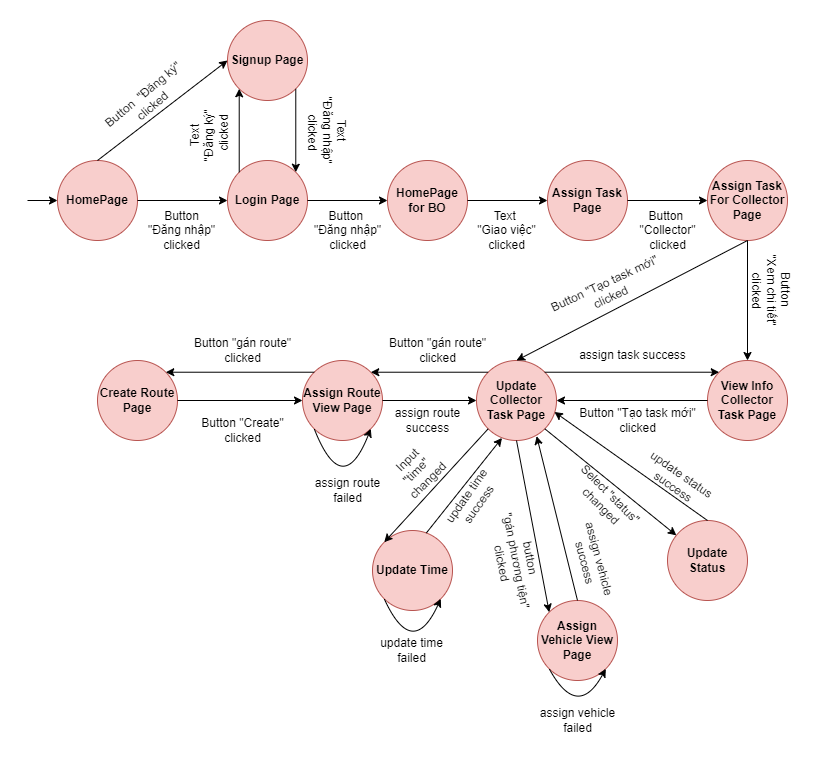

The diagram above was exported from draw.io. Its source (the exported page's mxGraphModel, read from the mxfile embedded in the PNG):
<mxGraphModel dx="1138" dy="604" grid="1" gridSize="10" guides="1" tooltips="1" connect="1" arrows="1" fold="1" page="1" pageScale="1" pageWidth="1100" pageHeight="850" math="0" shadow="0">
  <root>
    <mxCell id="0" />
    <mxCell id="1" parent="0" />
    <mxCell id="MOJb6c446lhJrKuRKudn-1" value="HomePage" style="ellipse;whiteSpace=wrap;html=1;aspect=fixed;fillColor=#f8cecc;strokeColor=#b85450;fontStyle=1" parent="1" vertex="1">
      <mxGeometry x="70" y="280" width="80" height="80" as="geometry" />
    </mxCell>
    <mxCell id="MOJb6c446lhJrKuRKudn-2" value="Login Page" style="ellipse;whiteSpace=wrap;html=1;aspect=fixed;fillColor=#f8cecc;strokeColor=#b85450;fontStyle=1" parent="1" vertex="1">
      <mxGeometry x="240" y="280" width="80" height="80" as="geometry" />
    </mxCell>
    <mxCell id="MOJb6c446lhJrKuRKudn-3" value="HomePage for BO" style="ellipse;whiteSpace=wrap;html=1;aspect=fixed;fillColor=#f8cecc;strokeColor=#b85450;fontStyle=1" parent="1" vertex="1">
      <mxGeometry x="400" y="280" width="80" height="80" as="geometry" />
    </mxCell>
    <mxCell id="MOJb6c446lhJrKuRKudn-4" value="Signup Page" style="ellipse;whiteSpace=wrap;html=1;aspect=fixed;fillColor=#f8cecc;strokeColor=#b85450;fontStyle=1" parent="1" vertex="1">
      <mxGeometry x="240" y="140" width="80" height="80" as="geometry" />
    </mxCell>
    <mxCell id="MOJb6c446lhJrKuRKudn-5" value="Assign Task Page" style="ellipse;whiteSpace=wrap;html=1;aspect=fixed;fillColor=#f8cecc;strokeColor=#b85450;fontStyle=1" parent="1" vertex="1">
      <mxGeometry x="560" y="280" width="80" height="80" as="geometry" />
    </mxCell>
    <mxCell id="MOJb6c446lhJrKuRKudn-6" value="Assign Task For Collector Page" style="ellipse;whiteSpace=wrap;html=1;aspect=fixed;fillColor=#f8cecc;strokeColor=#b85450;fontStyle=1" parent="1" vertex="1">
      <mxGeometry x="720" y="280" width="80" height="80" as="geometry" />
    </mxCell>
    <mxCell id="MOJb6c446lhJrKuRKudn-8" value="View Info Collector Task Page" style="ellipse;whiteSpace=wrap;html=1;aspect=fixed;fillColor=#f8cecc;strokeColor=#b85450;fontStyle=1" parent="1" vertex="1">
      <mxGeometry x="720" y="480" width="80" height="80" as="geometry" />
    </mxCell>
    <mxCell id="MOJb6c446lhJrKuRKudn-10" value="Update Collector Task Page" style="ellipse;whiteSpace=wrap;html=1;aspect=fixed;fillColor=#f8cecc;strokeColor=#b85450;fontStyle=1" parent="1" vertex="1">
      <mxGeometry x="489" y="480" width="80" height="80" as="geometry" />
    </mxCell>
    <mxCell id="MOJb6c446lhJrKuRKudn-15" value="Assign Vehicle View Page" style="ellipse;whiteSpace=wrap;html=1;aspect=fixed;fillColor=#f8cecc;strokeColor=#b85450;fontStyle=1" parent="1" vertex="1">
      <mxGeometry x="550" y="720" width="80" height="80" as="geometry" />
    </mxCell>
    <mxCell id="MOJb6c446lhJrKuRKudn-16" value="Assign Route View Page" style="ellipse;whiteSpace=wrap;html=1;aspect=fixed;fillColor=#f8cecc;strokeColor=#b85450;fontStyle=1" parent="1" vertex="1">
      <mxGeometry x="315" y="480" width="80" height="80" as="geometry" />
    </mxCell>
    <mxCell id="MOJb6c446lhJrKuRKudn-17" value="Create Route Page" style="ellipse;whiteSpace=wrap;html=1;aspect=fixed;fillColor=#f8cecc;strokeColor=#b85450;fontStyle=1" parent="1" vertex="1">
      <mxGeometry x="110" y="480" width="80" height="80" as="geometry" />
    </mxCell>
    <mxCell id="MOJb6c446lhJrKuRKudn-19" value="" style="endArrow=classic;html=1;rounded=0;" parent="1" target="MOJb6c446lhJrKuRKudn-1" edge="1">
      <mxGeometry width="50" height="50" relative="1" as="geometry">
        <mxPoint x="40" y="320" as="sourcePoint" />
        <mxPoint x="80" y="320" as="targetPoint" />
      </mxGeometry>
    </mxCell>
    <mxCell id="MOJb6c446lhJrKuRKudn-22" value="" style="endArrow=classic;html=1;rounded=0;exitX=1;exitY=0.5;exitDx=0;exitDy=0;" parent="1" source="MOJb6c446lhJrKuRKudn-1" target="MOJb6c446lhJrKuRKudn-2" edge="1">
      <mxGeometry width="50" height="50" relative="1" as="geometry">
        <mxPoint x="350" y="390" as="sourcePoint" />
        <mxPoint x="400" y="340" as="targetPoint" />
      </mxGeometry>
    </mxCell>
    <mxCell id="MOJb6c446lhJrKuRKudn-23" value="" style="endArrow=classic;html=1;rounded=0;exitX=0.5;exitY=0;exitDx=0;exitDy=0;entryX=0;entryY=0.5;entryDx=0;entryDy=0;" parent="1" source="MOJb6c446lhJrKuRKudn-1" target="MOJb6c446lhJrKuRKudn-4" edge="1">
      <mxGeometry width="50" height="50" relative="1" as="geometry">
        <mxPoint x="170" y="210" as="sourcePoint" />
        <mxPoint x="250" y="210" as="targetPoint" />
      </mxGeometry>
    </mxCell>
    <mxCell id="MOJb6c446lhJrKuRKudn-24" value="" style="endArrow=classic;html=1;rounded=0;exitX=1;exitY=1;exitDx=0;exitDy=0;entryX=1;entryY=0;entryDx=0;entryDy=0;" parent="1" source="MOJb6c446lhJrKuRKudn-4" target="MOJb6c446lhJrKuRKudn-2" edge="1">
      <mxGeometry width="50" height="50" relative="1" as="geometry">
        <mxPoint x="180" y="220" as="sourcePoint" />
        <mxPoint x="260" y="220" as="targetPoint" />
      </mxGeometry>
    </mxCell>
    <mxCell id="MOJb6c446lhJrKuRKudn-25" value="" style="endArrow=classic;html=1;rounded=0;exitX=1;exitY=0.5;exitDx=0;exitDy=0;entryX=0;entryY=0.5;entryDx=0;entryDy=0;" parent="1" source="MOJb6c446lhJrKuRKudn-2" target="MOJb6c446lhJrKuRKudn-3" edge="1">
      <mxGeometry width="50" height="50" relative="1" as="geometry">
        <mxPoint x="190" y="350" as="sourcePoint" />
        <mxPoint x="270" y="350" as="targetPoint" />
      </mxGeometry>
    </mxCell>
    <mxCell id="MOJb6c446lhJrKuRKudn-26" value="" style="endArrow=classic;html=1;rounded=0;exitX=1;exitY=0.5;exitDx=0;exitDy=0;entryX=0;entryY=0.5;entryDx=0;entryDy=0;" parent="1" source="MOJb6c446lhJrKuRKudn-3" target="MOJb6c446lhJrKuRKudn-5" edge="1">
      <mxGeometry width="50" height="50" relative="1" as="geometry">
        <mxPoint x="200" y="360" as="sourcePoint" />
        <mxPoint x="280" y="360" as="targetPoint" />
      </mxGeometry>
    </mxCell>
    <mxCell id="MOJb6c446lhJrKuRKudn-27" value="" style="endArrow=classic;html=1;rounded=0;exitX=1;exitY=0.5;exitDx=0;exitDy=0;" parent="1" source="MOJb6c446lhJrKuRKudn-5" target="MOJb6c446lhJrKuRKudn-6" edge="1">
      <mxGeometry width="50" height="50" relative="1" as="geometry">
        <mxPoint x="210" y="370" as="sourcePoint" />
        <mxPoint x="290" y="370" as="targetPoint" />
      </mxGeometry>
    </mxCell>
    <mxCell id="MOJb6c446lhJrKuRKudn-28" value="" style="endArrow=classic;html=1;rounded=0;exitX=0.5;exitY=1;exitDx=0;exitDy=0;entryX=0.5;entryY=0;entryDx=0;entryDy=0;" parent="1" source="MOJb6c446lhJrKuRKudn-6" target="MOJb6c446lhJrKuRKudn-8" edge="1">
      <mxGeometry width="50" height="50" relative="1" as="geometry">
        <mxPoint x="220" y="260" as="sourcePoint" />
        <mxPoint x="300" y="260" as="targetPoint" />
      </mxGeometry>
    </mxCell>
    <mxCell id="MOJb6c446lhJrKuRKudn-30" value="" style="endArrow=classic;html=1;rounded=0;exitX=0;exitY=0.5;exitDx=0;exitDy=0;entryX=1;entryY=0.5;entryDx=0;entryDy=0;" parent="1" source="MOJb6c446lhJrKuRKudn-8" target="MOJb6c446lhJrKuRKudn-10" edge="1">
      <mxGeometry width="50" height="50" relative="1" as="geometry">
        <mxPoint x="229" y="377" as="sourcePoint" />
        <mxPoint x="309" y="377" as="targetPoint" />
      </mxGeometry>
    </mxCell>
    <mxCell id="MOJb6c446lhJrKuRKudn-31" value="" style="endArrow=classic;html=1;rounded=0;exitX=0.5;exitY=1;exitDx=0;exitDy=0;entryX=0.5;entryY=0;entryDx=0;entryDy=0;" parent="1" source="MOJb6c446lhJrKuRKudn-6" target="MOJb6c446lhJrKuRKudn-10" edge="1">
      <mxGeometry width="50" height="50" relative="1" as="geometry">
        <mxPoint x="240" y="280" as="sourcePoint" />
        <mxPoint x="320" y="280" as="targetPoint" />
      </mxGeometry>
    </mxCell>
    <mxCell id="MOJb6c446lhJrKuRKudn-36" value="" style="endArrow=classic;html=1;rounded=0;exitX=0;exitY=0;exitDx=0;exitDy=0;entryX=1;entryY=0;entryDx=0;entryDy=0;" parent="1" source="MOJb6c446lhJrKuRKudn-10" target="MOJb6c446lhJrKuRKudn-16" edge="1">
      <mxGeometry width="50" height="50" relative="1" as="geometry">
        <mxPoint x="209" y="487" as="sourcePoint" />
        <mxPoint x="289" y="487" as="targetPoint" />
      </mxGeometry>
    </mxCell>
    <mxCell id="MOJb6c446lhJrKuRKudn-37" value="" style="endArrow=classic;html=1;rounded=0;exitX=1;exitY=0.5;exitDx=0;exitDy=0;entryX=0;entryY=0.5;entryDx=0;entryDy=0;" parent="1" source="MOJb6c446lhJrKuRKudn-16" target="MOJb6c446lhJrKuRKudn-10" edge="1">
      <mxGeometry width="50" height="50" relative="1" as="geometry">
        <mxPoint x="219" y="497" as="sourcePoint" />
        <mxPoint x="299" y="497" as="targetPoint" />
      </mxGeometry>
    </mxCell>
    <mxCell id="MOJb6c446lhJrKuRKudn-40" value="" style="endArrow=classic;html=1;rounded=0;exitX=1;exitY=0.5;exitDx=0;exitDy=0;entryX=0;entryY=0.5;entryDx=0;entryDy=0;" parent="1" source="MOJb6c446lhJrKuRKudn-17" edge="1" target="MOJb6c446lhJrKuRKudn-16">
      <mxGeometry width="50" height="50" relative="1" as="geometry">
        <mxPoint x="249" y="527" as="sourcePoint" />
        <mxPoint x="329" y="527" as="targetPoint" />
      </mxGeometry>
    </mxCell>
    <mxCell id="MOJb6c446lhJrKuRKudn-43" value="" style="endArrow=classic;html=1;rounded=0;exitX=0;exitY=0;exitDx=0;exitDy=0;entryX=1;entryY=0;entryDx=0;entryDy=0;" parent="1" source="MOJb6c446lhJrKuRKudn-16" target="MOJb6c446lhJrKuRKudn-17" edge="1">
      <mxGeometry width="50" height="50" relative="1" as="geometry">
        <mxPoint x="279" y="557" as="sourcePoint" />
        <mxPoint x="359" y="557" as="targetPoint" />
      </mxGeometry>
    </mxCell>
    <mxCell id="MOJb6c446lhJrKuRKudn-46" value="" style="endArrow=classic;html=1;rounded=0;exitX=1;exitY=0;exitDx=0;exitDy=0;entryX=0;entryY=0;entryDx=0;entryDy=0;" parent="1" source="MOJb6c446lhJrKuRKudn-10" target="MOJb6c446lhJrKuRKudn-8" edge="1">
      <mxGeometry width="50" height="50" relative="1" as="geometry">
        <mxPoint x="399" y="467" as="sourcePoint" />
        <mxPoint x="449" y="417" as="targetPoint" />
      </mxGeometry>
    </mxCell>
    <mxCell id="MOJb6c446lhJrKuRKudn-52" value="Button&amp;nbsp; &quot;Đăng ký&quot; &lt;br&gt;clicked" style="text;html=1;align=center;verticalAlign=middle;resizable=0;points=[];autosize=1;strokeColor=none;fillColor=none;rotation=-40;" parent="1" vertex="1">
      <mxGeometry x="100" y="200" width="120" height="40" as="geometry" />
    </mxCell>
    <mxCell id="MOJb6c446lhJrKuRKudn-55" value="Text &lt;br&gt;&quot;Đăng nhập&quot;&lt;br&gt;&amp;nbsp;clicked" style="text;html=1;align=center;verticalAlign=middle;resizable=0;points=[];autosize=1;strokeColor=none;fillColor=none;rotation=90;" parent="1" vertex="1">
      <mxGeometry x="295" y="220" width="90" height="60" as="geometry" />
    </mxCell>
    <mxCell id="MOJb6c446lhJrKuRKudn-57" value="" style="endArrow=classic;html=1;rounded=0;exitX=0;exitY=0;exitDx=0;exitDy=0;entryX=0;entryY=1;entryDx=0;entryDy=0;" parent="1" source="MOJb6c446lhJrKuRKudn-2" target="MOJb6c446lhJrKuRKudn-4" edge="1">
      <mxGeometry width="50" height="50" relative="1" as="geometry">
        <mxPoint x="318" y="78" as="sourcePoint" />
        <mxPoint x="318" y="182" as="targetPoint" />
      </mxGeometry>
    </mxCell>
    <mxCell id="MOJb6c446lhJrKuRKudn-58" value="Text &lt;br&gt;&quot;Đăng ký&quot;&lt;br&gt;&amp;nbsp;clicked" style="text;html=1;align=center;verticalAlign=middle;resizable=0;points=[];autosize=1;strokeColor=none;fillColor=none;rotation=-90;" parent="1" vertex="1">
      <mxGeometry x="182" y="225" width="80" height="60" as="geometry" />
    </mxCell>
    <mxCell id="MOJb6c446lhJrKuRKudn-59" value="Text&amp;nbsp;&lt;br&gt;&quot;Giao việc&quot;&lt;br&gt;clicked" style="text;html=1;align=center;verticalAlign=middle;resizable=0;points=[];autosize=1;strokeColor=none;fillColor=none;" parent="1" vertex="1">
      <mxGeometry x="479" y="320" width="80" height="60" as="geometry" />
    </mxCell>
    <mxCell id="MOJb6c446lhJrKuRKudn-60" value="Button&amp;nbsp;&lt;br&gt;&quot;Đăng nhập&quot;&lt;br&gt;clicked" style="text;html=1;align=center;verticalAlign=middle;resizable=0;points=[];autosize=1;strokeColor=none;fillColor=none;" parent="1" vertex="1">
      <mxGeometry x="315" y="320" width="90" height="60" as="geometry" />
    </mxCell>
    <mxCell id="MOJb6c446lhJrKuRKudn-61" value="Button&lt;br&gt;&quot;Đăng nhập&quot;&lt;br&gt;clicked" style="text;html=1;align=center;verticalAlign=middle;resizable=0;points=[];autosize=1;strokeColor=none;fillColor=none;" parent="1" vertex="1">
      <mxGeometry x="149" y="320" width="90" height="60" as="geometry" />
    </mxCell>
    <mxCell id="MOJb6c446lhJrKuRKudn-62" value="Button&amp;nbsp;&lt;br&gt;&quot;Collector&quot;&lt;br&gt;clicked" style="text;html=1;align=center;verticalAlign=middle;resizable=0;points=[];autosize=1;strokeColor=none;fillColor=none;" parent="1" vertex="1">
      <mxGeometry x="640" y="320" width="80" height="60" as="geometry" />
    </mxCell>
    <mxCell id="MOJb6c446lhJrKuRKudn-63" value="Button&amp;nbsp;&lt;br&gt;&quot;Xem chi tiết&quot; &lt;br&gt;clicked" style="text;html=1;align=center;verticalAlign=middle;resizable=0;points=[];autosize=1;strokeColor=none;fillColor=none;rotation=90;" parent="1" vertex="1">
      <mxGeometry x="739" y="380" width="90" height="60" as="geometry" />
    </mxCell>
    <mxCell id="MOJb6c446lhJrKuRKudn-66" value="Button&amp;nbsp;&quot;Tạo task mới&quot; &lt;br&gt;clicked" style="text;html=1;align=center;verticalAlign=middle;resizable=0;points=[];autosize=1;strokeColor=none;fillColor=none;" parent="1" vertex="1">
      <mxGeometry x="580" y="520" width="140" height="40" as="geometry" />
    </mxCell>
    <mxCell id="MOJb6c446lhJrKuRKudn-67" value="Button&amp;nbsp;&quot;Tạo task mới&quot; &lt;br&gt;clicked" style="text;html=1;align=center;verticalAlign=middle;resizable=0;points=[];autosize=1;strokeColor=none;fillColor=none;rotation=-25;" parent="1" vertex="1">
      <mxGeometry x="550" y="390" width="140" height="40" as="geometry" />
    </mxCell>
    <mxCell id="MOJb6c446lhJrKuRKudn-68" value="Button&amp;nbsp;&quot;gán route&quot; &lt;br&gt;clicked" style="text;html=1;align=center;verticalAlign=middle;resizable=0;points=[];autosize=1;strokeColor=none;fillColor=none;" parent="1" vertex="1">
      <mxGeometry x="390" y="450" width="120" height="40" as="geometry" />
    </mxCell>
    <mxCell id="MOJb6c446lhJrKuRKudn-69" value="Button&amp;nbsp;&quot;gán route&quot; &lt;br&gt;clicked" style="text;html=1;align=center;verticalAlign=middle;resizable=0;points=[];autosize=1;strokeColor=none;fillColor=none;" parent="1" vertex="1">
      <mxGeometry x="195" y="450" width="120" height="40" as="geometry" />
    </mxCell>
    <mxCell id="MOJb6c446lhJrKuRKudn-74" value="Button&amp;nbsp;&quot;Create&quot; &lt;br&gt;clicked" style="text;html=1;align=center;verticalAlign=middle;resizable=0;points=[];autosize=1;strokeColor=none;fillColor=none;rotation=0;" parent="1" vertex="1">
      <mxGeometry x="200" y="530" width="110" height="40" as="geometry" />
    </mxCell>
    <mxCell id="nWfvdrA0MVNmOARHB8Ju-2" value="assign route&lt;br&gt;success" style="text;html=1;align=center;verticalAlign=middle;resizable=0;points=[];autosize=1;strokeColor=none;fillColor=none;" vertex="1" parent="1">
      <mxGeometry x="395" y="520" width="90" height="40" as="geometry" />
    </mxCell>
    <mxCell id="nWfvdrA0MVNmOARHB8Ju-3" value="assign task success" style="text;html=1;align=center;verticalAlign=middle;resizable=0;points=[];autosize=1;strokeColor=none;fillColor=none;" vertex="1" parent="1">
      <mxGeometry x="580" y="460" width="130" height="30" as="geometry" />
    </mxCell>
    <mxCell id="nWfvdrA0MVNmOARHB8Ju-7" value="" style="endArrow=classic;html=1;rounded=0;exitX=0;exitY=1;exitDx=0;exitDy=0;entryX=1;entryY=1;entryDx=0;entryDy=0;edgeStyle=orthogonalEdgeStyle;curved=1;" edge="1" parent="1" source="MOJb6c446lhJrKuRKudn-16" target="MOJb6c446lhJrKuRKudn-16">
      <mxGeometry width="50" height="50" relative="1" as="geometry">
        <mxPoint x="450" y="520" as="sourcePoint" />
        <mxPoint x="500" y="470" as="targetPoint" />
        <Array as="points">
          <mxPoint x="355" y="620" />
        </Array>
      </mxGeometry>
    </mxCell>
    <mxCell id="nWfvdrA0MVNmOARHB8Ju-8" value="assign route&lt;br&gt;failed" style="text;html=1;align=center;verticalAlign=middle;resizable=0;points=[];autosize=1;strokeColor=none;fillColor=none;" vertex="1" parent="1">
      <mxGeometry x="315" y="590" width="90" height="40" as="geometry" />
    </mxCell>
    <mxCell id="nWfvdrA0MVNmOARHB8Ju-16" value="Update Time" style="ellipse;whiteSpace=wrap;html=1;aspect=fixed;fillColor=#f8cecc;strokeColor=#b85450;fontStyle=1" vertex="1" parent="1">
      <mxGeometry x="385" y="650" width="80" height="80" as="geometry" />
    </mxCell>
    <mxCell id="nWfvdrA0MVNmOARHB8Ju-17" value="" style="endArrow=classic;html=1;rounded=0;exitX=0;exitY=1;exitDx=0;exitDy=0;entryX=0;entryY=0;entryDx=0;entryDy=0;" edge="1" parent="1" source="MOJb6c446lhJrKuRKudn-10" target="nWfvdrA0MVNmOARHB8Ju-16">
      <mxGeometry width="50" height="50" relative="1" as="geometry">
        <mxPoint x="380" y="610" as="sourcePoint" />
        <mxPoint x="430" y="560" as="targetPoint" />
      </mxGeometry>
    </mxCell>
    <mxCell id="nWfvdrA0MVNmOARHB8Ju-18" value="Input &lt;br&gt;&quot;time&quot;&amp;nbsp;&lt;br&gt;changed&lt;br&gt;" style="text;html=1;align=center;verticalAlign=middle;resizable=0;points=[];autosize=1;strokeColor=none;fillColor=none;rotation=-45;" vertex="1" parent="1">
      <mxGeometry x="395" y="560" width="70" height="60" as="geometry" />
    </mxCell>
    <mxCell id="nWfvdrA0MVNmOARHB8Ju-21" value="" style="endArrow=classic;html=1;rounded=0;exitX=0.673;exitY=0.031;exitDx=0;exitDy=0;entryX=0.319;entryY=0.968;entryDx=0;entryDy=0;entryPerimeter=0;exitPerimeter=0;" edge="1" parent="1" source="nWfvdrA0MVNmOARHB8Ju-16" target="MOJb6c446lhJrKuRKudn-10">
      <mxGeometry width="50" height="50" relative="1" as="geometry">
        <mxPoint x="380" y="590" as="sourcePoint" />
        <mxPoint x="430" y="540" as="targetPoint" />
      </mxGeometry>
    </mxCell>
    <mxCell id="nWfvdrA0MVNmOARHB8Ju-22" value="update time&lt;br&gt;success" style="text;html=1;align=center;verticalAlign=middle;resizable=0;points=[];autosize=1;strokeColor=none;fillColor=none;rotation=-55;" vertex="1" parent="1">
      <mxGeometry x="440" y="600" width="90" height="40" as="geometry" />
    </mxCell>
    <mxCell id="nWfvdrA0MVNmOARHB8Ju-25" value="" style="endArrow=classic;html=1;rounded=0;exitX=0;exitY=1;exitDx=0;exitDy=0;entryX=1;entryY=1;entryDx=0;entryDy=0;edgeStyle=orthogonalEdgeStyle;curved=1;" edge="1" parent="1" source="nWfvdrA0MVNmOARHB8Ju-16" target="nWfvdrA0MVNmOARHB8Ju-16">
      <mxGeometry width="50" height="50" relative="1" as="geometry">
        <mxPoint x="440" y="640" as="sourcePoint" />
        <mxPoint x="490" y="590" as="targetPoint" />
        <Array as="points">
          <mxPoint x="425" y="780" />
        </Array>
      </mxGeometry>
    </mxCell>
    <mxCell id="nWfvdrA0MVNmOARHB8Ju-26" value="update time&lt;br&gt;failed" style="text;html=1;align=center;verticalAlign=middle;resizable=0;points=[];autosize=1;strokeColor=none;fillColor=none;" vertex="1" parent="1">
      <mxGeometry x="379" y="750" width="90" height="40" as="geometry" />
    </mxCell>
    <mxCell id="nWfvdrA0MVNmOARHB8Ju-30" value="Update Status" style="ellipse;whiteSpace=wrap;html=1;aspect=fixed;fillColor=#f8cecc;strokeColor=#b85450;fontStyle=1" vertex="1" parent="1">
      <mxGeometry x="680" y="640" width="80" height="80" as="geometry" />
    </mxCell>
    <mxCell id="nWfvdrA0MVNmOARHB8Ju-31" value="" style="endArrow=classic;html=1;rounded=0;exitX=1;exitY=1;exitDx=0;exitDy=0;" edge="1" parent="1" source="MOJb6c446lhJrKuRKudn-10" target="nWfvdrA0MVNmOARHB8Ju-30">
      <mxGeometry width="50" height="50" relative="1" as="geometry">
        <mxPoint x="470" y="710" as="sourcePoint" />
        <mxPoint x="520" y="660" as="targetPoint" />
      </mxGeometry>
    </mxCell>
    <mxCell id="nWfvdrA0MVNmOARHB8Ju-32" value="" style="endArrow=classic;html=1;rounded=0;exitX=0.5;exitY=0;exitDx=0;exitDy=0;entryX=0.974;entryY=0.643;entryDx=0;entryDy=0;entryPerimeter=0;" edge="1" parent="1" source="nWfvdrA0MVNmOARHB8Ju-30" target="MOJb6c446lhJrKuRKudn-10">
      <mxGeometry width="50" height="50" relative="1" as="geometry">
        <mxPoint x="552" y="567" as="sourcePoint" />
        <mxPoint x="570" y="540" as="targetPoint" />
      </mxGeometry>
    </mxCell>
    <mxCell id="nWfvdrA0MVNmOARHB8Ju-33" value="update status&lt;br&gt;success" style="text;html=1;align=center;verticalAlign=middle;resizable=0;points=[];autosize=1;strokeColor=none;fillColor=none;rotation=35;" vertex="1" parent="1">
      <mxGeometry x="640" y="580" width="100" height="40" as="geometry" />
    </mxCell>
    <mxCell id="nWfvdrA0MVNmOARHB8Ju-34" value="Select &quot;status&quot;&amp;nbsp;&lt;br&gt;changed" style="text;html=1;align=center;verticalAlign=middle;resizable=0;points=[];autosize=1;strokeColor=none;fillColor=none;rotation=45;" vertex="1" parent="1">
      <mxGeometry x="569" y="600" width="100" height="40" as="geometry" />
    </mxCell>
    <mxCell id="nWfvdrA0MVNmOARHB8Ju-35" value="" style="endArrow=classic;html=1;rounded=0;exitX=0.5;exitY=1;exitDx=0;exitDy=0;entryX=0;entryY=0;entryDx=0;entryDy=0;" edge="1" parent="1" source="MOJb6c446lhJrKuRKudn-10" target="MOJb6c446lhJrKuRKudn-15">
      <mxGeometry width="50" height="50" relative="1" as="geometry">
        <mxPoint x="590" y="690" as="sourcePoint" />
        <mxPoint x="640" y="640" as="targetPoint" />
      </mxGeometry>
    </mxCell>
    <mxCell id="nWfvdrA0MVNmOARHB8Ju-36" value="" style="endArrow=classic;html=1;rounded=0;exitX=0.5;exitY=0;exitDx=0;exitDy=0;entryX=0.752;entryY=0.946;entryDx=0;entryDy=0;entryPerimeter=0;" edge="1" parent="1" source="MOJb6c446lhJrKuRKudn-15" target="MOJb6c446lhJrKuRKudn-10">
      <mxGeometry width="50" height="50" relative="1" as="geometry">
        <mxPoint x="539" y="570" as="sourcePoint" />
        <mxPoint x="572" y="742" as="targetPoint" />
      </mxGeometry>
    </mxCell>
    <mxCell id="nWfvdrA0MVNmOARHB8Ju-37" value="assign vehicle&lt;br&gt;success" style="text;html=1;align=center;verticalAlign=middle;resizable=0;points=[];autosize=1;strokeColor=none;fillColor=none;rotation=75;" vertex="1" parent="1">
      <mxGeometry x="555" y="660" width="100" height="40" as="geometry" />
    </mxCell>
    <mxCell id="nWfvdrA0MVNmOARHB8Ju-38" value="button &lt;br&gt;&quot;gán phương tiện&quot;&lt;br&gt;clicked" style="text;html=1;align=center;verticalAlign=middle;resizable=0;points=[];autosize=1;strokeColor=none;fillColor=none;rotation=79;" vertex="1" parent="1">
      <mxGeometry x="469" y="650" width="120" height="60" as="geometry" />
    </mxCell>
    <mxCell id="nWfvdrA0MVNmOARHB8Ju-39" value="" style="endArrow=classic;html=1;rounded=0;exitX=0;exitY=1;exitDx=0;exitDy=0;entryX=1;entryY=1;entryDx=0;entryDy=0;edgeStyle=orthogonalEdgeStyle;curved=1;" edge="1" parent="1" source="MOJb6c446lhJrKuRKudn-15" target="MOJb6c446lhJrKuRKudn-15">
      <mxGeometry width="50" height="50" relative="1" as="geometry">
        <mxPoint x="590" y="820" as="sourcePoint" />
        <mxPoint x="640" y="770" as="targetPoint" />
        <Array as="points">
          <mxPoint x="590" y="840" />
        </Array>
      </mxGeometry>
    </mxCell>
    <mxCell id="nWfvdrA0MVNmOARHB8Ju-40" value="assign vehicle&lt;br&gt;failed" style="text;html=1;align=center;verticalAlign=middle;resizable=0;points=[];autosize=1;strokeColor=none;fillColor=none;" vertex="1" parent="1">
      <mxGeometry x="540" y="820" width="100" height="40" as="geometry" />
    </mxCell>
  </root>
</mxGraphModel>